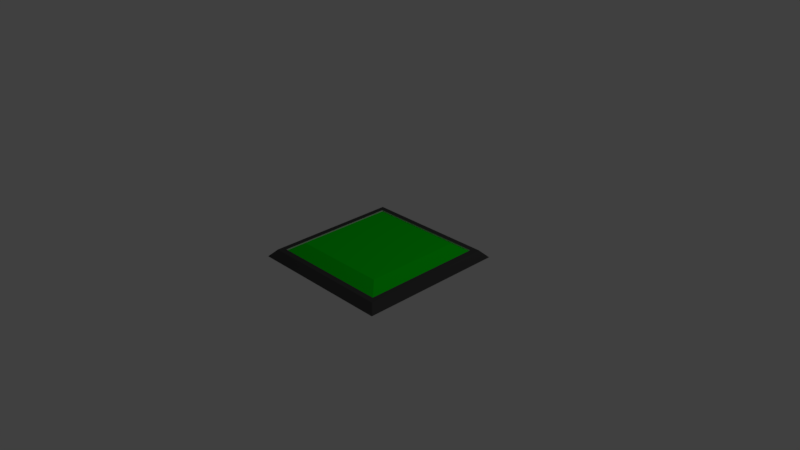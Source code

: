 # Source: switch_down.blend  (saved by Blender 2.77.0; exported with 4.5.12 LTS)
import bpy
from mathutils import Matrix  # noqa: F401  (used for matrix-valued properties, if any)

bpy.ops.wm.read_factory_settings(use_empty=True)
scene = bpy.context.scene
scene.name = 'Scene'

# ---- collections
col_collection_1 = bpy.data.collections.new('Collection 1'); scene.collection.children.link(col_collection_1)

# ---- materials (node trees are filled in below, after node groups)
mat_material = bpy.data.materials.new('Material')
mat_material.alpha_threshold = 0.0
mat_material.use_transparent_shadow = False
mat_material.roughness = 0.5
mat_material.line_color = (0.0, 0.0, 0.0, 1.0)
mat_material_001 = bpy.data.materials.new('Material.001')
mat_material_001.alpha_threshold = 0.0
mat_material_001.use_transparent_shadow = False
mat_material_001.diffuse_color = (0.0, 0.8, 0.005819, 1.0)
mat_material_001.roughness = 0.5
mat_material_002 = bpy.data.materials.new('Material.002')
mat_material_002.alpha_threshold = 0.0
mat_material_002.use_transparent_shadow = False
mat_material_002.diffuse_color = (0.06372, 0.06372, 0.06372, 1.0)
mat_material_002.roughness = 0.5
mat_material_002.specular_intensity = 0.2029
mat_material_003 = bpy.data.materials.new('Material.003')
mat_material_003.alpha_threshold = 0.0
mat_material_003.use_transparent_shadow = False
mat_material_003.diffuse_color = (1.0, 0.0, 0.0, 1.0)
mat_material_003.roughness = 0.5

# ---- material node trees

# ---- world
world_world = bpy.data.worlds.new('World'); scene.world = world_world
world_world.color = (0.05088, 0.05088, 0.05088)
world_world.use_sun_shadow = False
world_world.sun_shadow_jitter_overblur = 0.0
world_world.cycles.sampling_method = 'MANUAL'

# ---- cameras
cam_camera = bpy.data.cameras.new('Camera')
cam_camera.clip_end = 100.0
cam_camera.lens = 35.0
cam_camera.sensor_width = 32.0
cam_camera.sensor_height = 18.0
cam_camera.ortho_scale = 7.314
cam_camera.dof.focus_distance = 0.0
cam_camera.dof.aperture_fstop = 128.0

# ---- lights
light_lamp = bpy.data.lights.new('Lamp', 'POINT')
light_lamp.transmission_factor = 0.0
light_lamp.cutoff_distance = 30.0
light_lamp.energy = 100.0
light_lamp.shadow_buffer_clip_start = 1.001
light_lamp.shadow_soft_size = 0.1
light_lamp.shadow_maximum_resolution = 0.006
light_lamp.use_absolute_resolution = True

# ---- meshes
me_cube = bpy.data.meshes.new('Cube')
me_cube.from_pydata([(1.0, 1.0, -0.1082), (1.0, -1.0, -0.1082), (-1.0, -1.0, -0.1082), (-1.0, 1.0, -0.1082), (0.9049, 0.9049, -0.00805), (0.9049, -0.9049, -0.00805), (-0.9049, -0.9049, -0.00805), (-0.9049, 0.9049, -0.00805), (0.8276, 0.8276, -0.00805), (0.8276, -0.8276, -0.00805), (-0.8276, -0.8276, -0.00805), (-0.8276, 0.8276, -0.00805), (0.8276, 0.8276, -0.1013), (0.8276, -0.8276, -0.1013), (-0.8276, -0.8276, -0.1013), (-0.8276, 0.8276, -0.1013), (-0.8197, -0.8225, -0.02773), (-0.8197, -0.8225, -0.02102), (-0.8197, 0.8215, -0.02773), (-0.8197, 0.8215, -0.02102), (0.8243, -0.8225, -0.02773), (0.8243, -0.8225, -0.02102), (0.8243, 0.8215, -0.02773), (0.8243, 0.8215, -0.02102), (-0.6504, -0.6532, 0.0887), (-0.6504, 0.6522, 0.0887), (0.655, 0.6522, 0.0887), (0.655, -0.6532, 0.0887)], [], [(0, 1, 2, 3), (7, 6, 10, 11), (0, 4, 5, 1), (1, 5, 6, 2), (2, 6, 7, 3), (4, 0, 3, 7), (4, 7, 11, 8), (6, 5, 9, 10), (5, 4, 8, 9), (11, 10, 14, 15), (8, 11, 15, 12), (10, 9, 13, 14), (9, 8, 12, 13), (17, 19, 18, 16), (19, 23, 22, 18), (23, 21, 20, 22), (21, 17, 16, 20), (16, 18, 22, 20), (21, 23, 26, 27), (27, 26, 25, 24), (19, 17, 24, 25), (17, 21, 27, 24), (23, 19, 25, 26)])
me_cube.polygons.foreach_set('material_index', [2, 2, 2, 2, 2, 2, 2, 2, 2, 0, 0, 0, 0, 1, 1, 1, 1, 0, 1, 1, 1, 1, 1])
me_cube.materials.append(mat_material)
me_cube.materials.append(mat_material_001)
me_cube.materials.append(mat_material_002)
me_cube.materials.append(mat_material_003)
me_cube.use_remesh_preserve_volume = False
me_cube.use_remesh_preserve_attributes = False
me_cube.use_mirror_vertex_groups = False
me_cube.update()

# ---- objects
ob_cube = bpy.data.objects.new('Cube', me_cube)
ob_lamp = bpy.data.objects.new('Lamp', light_lamp)
ob_camera = bpy.data.objects.new('Camera', cam_camera)

# ---- transforms, parenting, visibility, modifiers, constraints
ob_cube.location = (0.09648, -0.009084, 0.1092)
ob_cube.lock_rotations_4d = False
ob_cube.empty_display_type = 'ARROWS'
ob_cube.lineart.crease_threshold = 0.0
ob_lamp.location = (4.076, 1.005, 5.904)
ob_lamp.rotation_euler = (0.6503, 0.05522, 1.866)
ob_lamp.lock_rotations_4d = False
ob_lamp.empty_display_type = 'ARROWS'
ob_lamp.color = (0.0, 0.0, 0.0, 0.0)
ob_lamp.lineart.crease_threshold = 0.0
ob_camera.location = (7.481, -6.508, 5.344)
ob_camera.rotation_euler = (1.109, 0.01082, 0.8149)
ob_camera.lock_rotations_4d = False
ob_camera.empty_display_type = 'ARROWS'
ob_camera.color = (0.0, 0.0, 0.0, 0.0)
ob_camera.display_type = 'WIRE'
ob_camera.lineart.crease_threshold = 0.0

# ---- collection membership
col_collection_1.objects.link(ob_cube)
col_collection_1.objects.link(ob_lamp)
col_collection_1.objects.link(ob_camera)

# ---- scene / render settings (as saved in the file)
scene.camera = ob_camera
scene.frame_start = 1; scene.frame_end = 250; scene.frame_set(1)
scene.render.engine = 'BLENDER_EEVEE_NEXT'
scene.render.resolution_percentage = 50
scene.render.dither_intensity = 0.0
scene.cycles.use_denoising = False
scene.cycles.samples = 128
scene.cycles.sampling_pattern = 'TABULATED_SOBOL'
scene.cycles.light_sampling_threshold = 0.0
scene.cycles.use_adaptive_sampling = False
scene.cycles.use_light_tree = False
scene.cycles.blur_glossy = 0.0
scene.cycles.sample_clamp_indirect = 0.0
scene.view_settings.view_transform = 'Standard'
bpy.context.view_layer.update()
